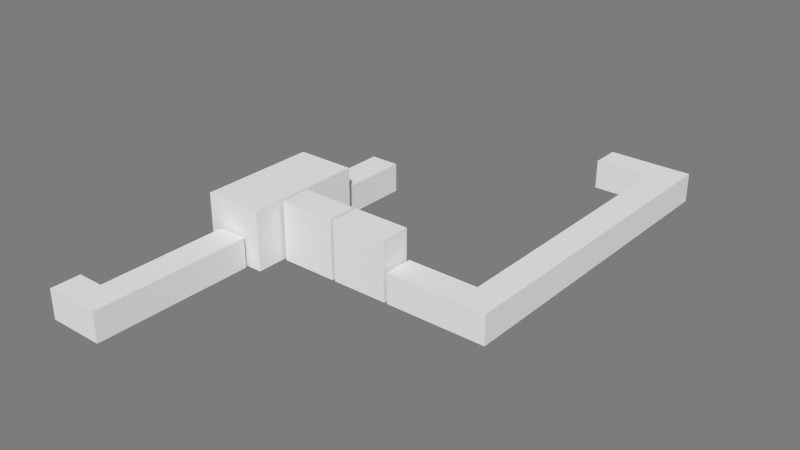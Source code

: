 # Source: PuzzleRoute.blend  (saved by Blender 2.71.0; exported with 4.5.12 LTS)
import bpy
from mathutils import Matrix  # noqa: F401  (used for matrix-valued properties, if any)

bpy.ops.wm.read_factory_settings(use_empty=True)
scene = bpy.context.scene
scene.name = 'Scene'

# ---- collections
col_collection_10 = bpy.data.collections.new('Collection 10'); scene.collection.children.link(col_collection_10)

# ---- materials (node trees are filled in below, after node groups)
mat_room = bpy.data.materials.new('Room')
mat_room.alpha_threshold = 0.0
mat_room.use_transparent_shadow = False
mat_room.diffuse_color = (0.7874, 0.7874, 0.7874, 1.0)
mat_room.roughness = 0.5
mat_room.specular_intensity = 0.0
mat_room.line_color = (0.0, 0.0, 0.0, 1.0)
mat_pressureplate = bpy.data.materials.new('PressurePlate')
mat_pressureplate.alpha_threshold = 0.0
mat_pressureplate.use_transparent_shadow = False
mat_pressureplate.diffuse_color = (0.0, 0.0, 0.0, 1.0)
mat_pressureplate.specular_color = (0.0, 0.0, 0.0)
mat_pressureplate.roughness = 0.5
mat_pressureplate.line_color = (0.0, 0.0, 0.0, 1.0)

# ---- material node trees

# ---- world
world_world = bpy.data.worlds.new('World'); scene.world = world_world
world_world.color = (0.2016, 0.2016, 0.2016)
world_world.use_sun_shadow = False
world_world.sun_shadow_jitter_overblur = 0.0
world_world.cycles.sampling_method = 'MANUAL'
world_world.cycles.sample_map_resolution = 256

# ---- meshes
me_mroompuzzlec = bpy.data.meshes.new('MRoomPuzzleC')
me_mroompuzzlec.from_pydata([(-1.0, -1.0, 0.0), (1.0, -1.0, 0.0), (-1.0, 1.0, 0.0), (1.0, 1.0, 0.0), (-9.8, -1.0, 0.0), (-9.8, 1.0, 0.0), (-1.0, -2.8, 0.0), (1.0, -2.8, 0.0), (-1.0, -1.0, 1.0), (1.0, -1.0, 1.0), (-1.0, 1.0, 1.0), (1.0, 1.0, 1.0), (-9.8, -1.0, 1.0), (-9.8, 1.0, 1.0), (-1.0, -2.8, 1.0), (1.0, -2.8, 1.0), (-9.8, 0.5, 0.0), (-9.8, -0.5, 0.0), (-9.8, 0.5, 0.9), (-9.8, -0.5, 0.9), (-10.0, 0.5, 0.0), (-10.0, -0.5, 0.0), (-10.0, 0.5, 0.9), (-10.0, -0.5, 0.9), (-0.5, -2.8, 0.0), (0.5, -2.8, 0.0), (-0.5, -2.8, 0.9), (0.5, -2.8, 0.9), (-0.5, -3.0, 0.0), (0.5, -3.0, 0.0), (-0.5, -3.0, 0.9), (0.5, -3.0, 0.9)], [], [(0, 1, 3, 2), (0, 2, 5, 16, 17, 4), (1, 0, 6, 24, 25, 7), (6, 0, 8, 14), (1, 7, 15, 9), (14, 15, 27, 26), (5, 2, 10, 13), (0, 4, 12, 8), (13, 12, 19, 18), (2, 3, 11, 10), (3, 1, 9, 11), (5, 13, 18, 16), (17, 19, 12, 4), (19, 17, 21, 23), (16, 18, 22, 20), (18, 19, 23, 22), (17, 16, 20, 21), (6, 14, 26, 24), (25, 27, 15, 7), (27, 25, 29, 31), (24, 26, 30, 28), (26, 27, 31, 30), (25, 24, 28, 29), (15, 14, 8, 9), (11, 9, 8, 10), (13, 10, 8, 12)])
me_mroompuzzlec.materials.append(mat_room)
me_mroompuzzlec.use_remesh_preserve_volume = False
me_mroompuzzlec.use_remesh_preserve_attributes = False
me_mroompuzzlec.use_mirror_vertex_groups = False
me_mroompuzzlec.update()
me_puzzleescapec = bpy.data.meshes.new('PuzzleEscapeC')
me_puzzleescapec.from_pydata([(3.833, -1.0, 0.0), (3.833, 4.8, 0.0), (3.167, -1.0, 0.0), (3.167, 4.8, 0.0), (3.833, -1.0, 1.0), (3.833, 4.8, 1.0), (3.667, 4.8, 0.0), (3.333, 4.8, 0.0), (3.667, 4.8, 0.9), (3.333, 4.8, 0.9), (3.667, 5.0, -5.96e-08), (3.333, 5.0, -5.96e-08), (3.667, 5.0, 0.9), (3.333, 5.0, 0.9), (3.167, 1.0, 0.0), (3.167, 1.0, 1.0), (-3.167, 5.8, 0.0), (-3.833, -1.0, 0.0), (-3.833, 5.8, 0.0), (-3.167, 5.8, 1.0), (-3.833, -1.0, 1.0), (-3.833, 5.8, 1.0), (-3.333, 5.8, 0.0), (-3.667, 5.8, 0.0), (-3.333, 5.8, 0.9), (-3.667, 5.8, 0.9), (-3.333, 6.0, -5.96e-08), (-3.667, 6.0, -5.96e-08), (-3.333, 6.0, 0.9), (-3.667, 6.0, 0.9), (-3.833, 1.0, 0.0), (3.167, -1.0, 1.0), (-3.833, 1.0, 1.0), (-3.167, 1.0, 0.0), (-3.167, 1.0, 1.0), (-3.167, -1.0, 1.0), (-3.167, -1.0, 0.0), (3.833, 1.0, 1.0), (3.833, 1.0, 0.0), (3.167, 4.8, 1.0)], [], [(7, 6, 10, 11), (8, 12, 10, 6), (8, 9, 13, 12), (7, 11, 13, 9), (9, 8, 5, 39), (5, 8, 6, 1), (3, 7, 9, 39), (5, 37, 15, 39), (15, 37, 4, 31), (1, 38, 37, 5), (3, 39, 15, 14), (38, 1, 6, 7, 3, 14), (0, 4, 37, 38), (0, 38, 14, 2), (2, 31, 4, 0), (2, 36, 35, 31), (20, 32, 34, 35), (15, 34, 33, 14), (2, 14, 33, 36), (36, 17, 20, 35), (36, 33, 30, 17), (17, 30, 32, 20), (34, 15, 31, 35), (23, 18, 30, 33, 16, 22), (24, 25, 29, 28), (24, 28, 26, 22), (23, 22, 26, 27), (23, 27, 29, 25), (19, 16, 33, 34), (21, 32, 30, 18), (19, 24, 22, 16), (19, 21, 25, 24), (23, 25, 21, 18), (19, 34, 32, 21)])
me_puzzleescapec.materials.append(mat_room)
me_puzzleescapec.use_remesh_preserve_volume = False
me_puzzleescapec.use_remesh_preserve_attributes = False
me_puzzleescapec.use_mirror_vertex_groups = False
me_puzzleescapec.update()
me_puzzleleverc = bpy.data.meshes.new('PuzzleLeverC')
me_puzzleleverc.from_pydata([(-0.9333, -1.0, 0.0), (0.9333, -1.0, 0.0), (-0.9333, 1.0, 0.0), (0.9333, 1.0, 0.0), (-0.9333, -1.0, 1.0), (0.9333, -1.0, 1.0), (-0.9333, 1.0, 1.0), (0.9333, 1.0, 1.0), (0.9333, -0.5, 0.0), (0.9333, 0.5, 0.0), (0.9333, -0.5, 0.9), (0.9333, 0.5, 0.9), (1.0, -0.5, -5.96e-08), (1.0, 0.5, -5.96e-08), (1.0, -0.5, 0.9), (1.0, 0.5, 0.9), (-0.9333, 0.5, 0.0), (-0.9333, -0.5, 0.0), (-0.9333, 0.5, 0.9), (-0.9333, -0.5, 0.9), (-1.0, 0.5, 2.98e-08), (-1.0, -0.5, 2.98e-08), (-1.0, 0.5, 0.9), (-1.0, -0.5, 0.9)], [], [(0, 1, 8, 9, 3, 2, 16, 17), (3, 7, 6, 2), (11, 15, 14, 10), (0, 4, 5, 1), (16, 2, 6, 18), (9, 13, 15, 11), (10, 14, 12, 8), (1, 5, 10, 8), (12, 13, 9, 8), (5, 7, 11, 10), (9, 11, 7, 3), (18, 19, 23, 22), (16, 18, 22, 20), (19, 17, 21, 23), (6, 4, 19, 18), (0, 17, 19, 4), (17, 16, 20, 21), (7, 5, 4, 6)])
me_puzzleleverc.materials.append(mat_room)
me_puzzleleverc.use_remesh_preserve_volume = False
me_puzzleleverc.use_remesh_preserve_attributes = False
me_puzzleleverc.use_mirror_vertex_groups = False
me_puzzleleverc.update()
me_puzzleroom = bpy.data.meshes.new('PuzzleRoom')
me_puzzleroom.from_pydata([(-1.0, -1.0, 0.0), (1.0, -1.0, 0.0), (-1.0, 1.0, 0.0), (1.0, 1.0, 0.0), (-1.0, -1.0, 2.0), (1.0, -1.0, 2.0), (-1.0, 1.0, 2.0), (1.0, 1.0, 2.0), (1.0, -0.125, 0.0), (1.0, -0.375, 0.0), (1.0, -0.125, 0.9), (1.0, -0.375, 0.9), (0.25, 1.0, 0.0), (-0.25, 1.0, 0.0), (0.25, 1.0, 0.9), (-0.25, 1.0, 0.9), (-0.25, -1.0, 0.0), (0.25, -1.0, 0.0), (-0.25, -1.0, 0.9), (0.25, -1.0, 0.9)], [], [(0, 16, 17, 1, 8, 9, 3, 12, 13, 2), (4, 6, 7, 5), (2, 6, 4, 0), (1, 5, 11, 9), (7, 10, 11, 5), (7, 3, 8, 10), (13, 15, 6, 2), (7, 6, 15, 14), (7, 14, 12, 3), (17, 19, 5, 1), (4, 5, 19, 18), (4, 18, 16, 0)])
me_puzzleroom.materials.append(mat_room)
me_puzzleroom.use_remesh_preserve_volume = False
me_puzzleroom.use_remesh_preserve_attributes = False
me_puzzleroom.use_mirror_vertex_groups = False
me_puzzleroom.update()
me_puzzlepressureplate1 = bpy.data.meshes.new('PuzzlePressurePlate1')
me_puzzlepressureplate1.from_pydata([(1.0, -1.0, 0.0), (-1.0, -1.0, 0.0), (1.0, 1.0, 0.0), (-1.0, 1.0, 0.0)], [], [(1, 0, 2, 3)])
me_puzzlepressureplate1.materials.append(mat_pressureplate)
me_puzzlepressureplate1.use_remesh_preserve_volume = False
me_puzzlepressureplate1.use_remesh_preserve_attributes = False
me_puzzlepressureplate1.use_mirror_vertex_groups = False
me_puzzlepressureplate1.update()
me_puzzlepressureplate2 = bpy.data.meshes.new('PuzzlePressurePlate2')
me_puzzlepressureplate2.from_pydata([(1.0, -1.0, 0.0), (-1.0, -1.0, 0.0), (1.0, 1.0, 0.0), (-1.0, 1.0, 0.0)], [], [(1, 0, 2, 3)])
me_puzzlepressureplate2.materials.append(mat_pressureplate)
me_puzzlepressureplate2.use_remesh_preserve_volume = False
me_puzzlepressureplate2.use_remesh_preserve_attributes = False
me_puzzlepressureplate2.use_mirror_vertex_groups = False
me_puzzlepressureplate2.update()
me_puzzletallc1 = bpy.data.meshes.new('PuzzleTallC1')
me_puzzletallc1.from_pydata([(-1.0, -1.0, 0.0), (0.9, -1.0, 0.0), (-1.0, 1.0, 0.0), (0.9, 1.0, 0.0), (-1.0, -1.0, 2.0), (0.9, -1.0, 2.0), (-1.0, 1.0, 2.0), (0.9, 1.0, 2.0), (0.9, -0.5, 0.0), (0.9, 0.5, 0.0), (0.9, -0.5, 0.9), (0.9, 0.5, 0.9), (-1.0, 0.5, 0.0), (-1.0, -0.5, 0.0), (-1.0, 0.5, 0.9), (-1.0, -0.5, 0.9), (1.0, -0.5, -3.612e-09), (1.0, 0.5, -3.612e-09), (1.0, -0.5, 0.9), (1.0, 0.5, 0.9)], [], [(0, 1, 8, 9, 3, 2, 12, 13), (1, 5, 10, 8), (3, 7, 6, 2), (0, 4, 5, 1), (11, 19, 18, 10), (9, 17, 19, 11), (10, 18, 16, 8), (13, 15, 4, 0), (6, 4, 15, 14), (6, 14, 12, 2), (9, 11, 7, 3), (5, 7, 11, 10), (16, 17, 9, 8), (7, 5, 4, 6)])
me_puzzletallc1.materials.append(mat_room)
me_puzzletallc1.use_remesh_preserve_volume = False
me_puzzletallc1.use_remesh_preserve_attributes = False
me_puzzletallc1.use_mirror_vertex_groups = False
me_puzzletallc1.update()
me_puzzletallc2 = bpy.data.meshes.new('PuzzleTallC2')
me_puzzletallc2.from_pydata([(-1.0, -1.0, 0.0), (0.9, -1.0, 0.0), (-1.0, 1.0, 0.0), (0.9, 1.0, 0.0), (-1.0, -1.0, 2.0), (0.9, -1.0, 2.0), (-1.0, 1.0, 2.0), (0.9, 1.0, 2.0), (0.9, -0.5, 0.0), (0.9, 0.5, 0.0), (0.9, -0.5, 0.9), (0.9, 0.5, 0.9), (1.0, -0.5, -3.612e-09), (1.0, 0.5, -3.612e-09), (1.0, -0.5, 0.9), (1.0, 0.5, 0.9), (-1.0, -0.5, 0.0), (-1.0, 0.5, 0.0), (-1.0, -0.5, 0.9), (-1.0, 0.5, 0.9)], [], [(2, 17, 16, 0, 1, 3), (5, 7, 11, 10), (3, 7, 6, 2), (0, 4, 5, 1), (11, 15, 14, 10), (9, 13, 15, 11), (10, 14, 12, 8), (1, 5, 10, 8), (3, 9, 11, 7), (12, 13, 9, 8), (7, 5, 4, 6), (0, 16, 18, 4), (4, 18, 19, 6), (17, 2, 6, 19)])
me_puzzletallc2.materials.append(mat_room)
me_puzzletallc2.use_remesh_preserve_volume = False
me_puzzletallc2.use_remesh_preserve_attributes = False
me_puzzletallc2.use_mirror_vertex_groups = False
me_puzzletallc2.update()

# ---- objects
ob_mroompuzzlec = bpy.data.objects.new('MRoomPuzzleC', me_mroompuzzlec)
ob_puzzleescapec = bpy.data.objects.new('PuzzleEscapeC', me_puzzleescapec)
ob_puzzleleverc = bpy.data.objects.new('PuzzleLeverC', me_puzzleleverc)
ob_puzzleroom = bpy.data.objects.new('PuzzleRoom', me_puzzleroom)
ob_puzzlepressureplate1 = bpy.data.objects.new('PuzzlePressurePlate1', me_puzzlepressureplate1)
ob_puzzlepressureplate2 = bpy.data.objects.new('PuzzlePressurePlate2', me_puzzlepressureplate2)
ob_puzzletallc1 = bpy.data.objects.new('PuzzleTallC1', me_puzzletallc1)
ob_puzzletallc2 = bpy.data.objects.new('PuzzleTallC2', me_puzzletallc2)

# ---- transforms, parenting, visibility, modifiers, constraints
ob_mroompuzzlec.location = (-1.431e-06, -7.0, 0.0)
ob_mroompuzzlec.rotation_euler = (0.0, -0.0, 4.712)
ob_mroompuzzlec.scale = (0.5, 0.5, 1.0)
ob_mroompuzzlec.lineart.crease_threshold = 0.0
ob_puzzleescapec.location = (8.0, 4.75, 0.0)
ob_puzzleescapec.rotation_euler = (0.0, -0.0, 7.854)
ob_puzzleescapec.scale = (1.5, 0.5, 1.0)
ob_puzzleescapec.lineart.crease_threshold = 0.0
ob_puzzleleverc.location = (7.153e-07, 3.5, 0.0)
ob_puzzleleverc.rotation_euler = (0.0, -0.0, 4.712)
ob_puzzleleverc.scale = (1.5, 0.5, 1.0)
ob_puzzleleverc.lineart.crease_threshold = 0.0
ob_puzzleroom.location = (4.768e-07, -1.137e-13, 0.0)
ob_puzzleroom.rotation_euler = (0.0, -0.0, 6.283)
ob_puzzleroom.scale = (1.0, 2.0, 1.0)
ob_puzzleroom.lineart.crease_threshold = 0.0
ob_puzzlepressureplate1.parent = ob_puzzleroom
ob_puzzlepressureplate1.matrix_parent_inverse = Matrix(((1.0, 0.0, 0.0, 0.0), (0.0, 0.5, 0.0, 0.0), (0.0, 0.0, 1.0, 0.0), (0.0, 0.0, 0.0, 1.0)))
ob_puzzlepressureplate1.location = (-0.5, 0.5, 0.001)
ob_puzzlepressureplate1.scale = (0.16, 0.16, 0.16)
ob_puzzlepressureplate1.lineart.crease_threshold = 0.0
ob_puzzlepressureplate2.parent = ob_puzzleroom
ob_puzzlepressureplate2.matrix_parent_inverse = Matrix(((1.0, 0.0, 0.0, 0.0), (0.0, 0.5, 0.0, 0.0), (0.0, 0.0, 1.0, 0.0), (0.0, 0.0, 0.0, 1.0)))
ob_puzzlepressureplate2.location = (-0.5, -0.5, 0.001)
ob_puzzlepressureplate2.scale = (0.16, 0.16, 0.16)
ob_puzzlepressureplate2.lineart.crease_threshold = 0.0
ob_puzzletallc1.location = (2.0, -0.5, 0.0)
ob_puzzletallc1.rotation_euler = (0.0, -0.0, 9.425)
ob_puzzletallc1.scale = (1.0, 0.5, 1.0)
ob_puzzletallc1.lineart.crease_threshold = 0.0
ob_puzzletallc2.location = (4.0, -0.5, 0.0)
ob_puzzletallc2.rotation_euler = (0.0, -0.0, 9.425)
ob_puzzletallc2.scale = (1.0, 0.5, 1.0)
ob_puzzletallc2.lineart.crease_threshold = 0.0

# ---- collection membership
col_collection_10.objects.link(ob_mroompuzzlec)
col_collection_10.objects.link(ob_puzzleescapec)
col_collection_10.objects.link(ob_puzzleleverc)
col_collection_10.objects.link(ob_puzzleroom)
col_collection_10.objects.link(ob_puzzlepressureplate1)
col_collection_10.objects.link(ob_puzzlepressureplate2)
col_collection_10.objects.link(ob_puzzletallc1)
col_collection_10.objects.link(ob_puzzletallc2)

# ---- scene / render settings (as saved in the file)
scene.frame_start = 1; scene.frame_end = 250; scene.frame_set(1)
scene.render.engine = 'BLENDER_EEVEE_NEXT'
scene.render.image_settings.color_mode = 'RGB'
scene.render.image_settings.compression = 90
scene.render.resolution_percentage = 50
scene.render.dither_intensity = 0.0
scene.render.bake_margin = 2
scene.cycles.use_denoising = False
scene.cycles.samples = 10
scene.cycles.sampling_pattern = 'TABULATED_SOBOL'
scene.cycles.light_sampling_threshold = 0.0
scene.cycles.use_adaptive_sampling = False
scene.cycles.use_light_tree = False
scene.cycles.blur_glossy = 0.0
scene.cycles.volume_bounces = 1
scene.cycles.pixel_filter_type = 'GAUSSIAN'
scene.cycles.sample_clamp_indirect = 0.0
scene.view_settings.view_transform = 'Standard'
bpy.context.view_layer.update()

# ---- added for rendering (the .blend has no active camera and no usable light): camera, sun
cam_auto = bpy.data.cameras.new('AutoCamera')
cam_auto.lens = 50.0
cam_auto.sensor_width = 36.0
cam_auto.clip_end = 1000.0
ob_auto_camera = bpy.data.objects.new('AutoCamera', cam_auto)
scene.collection.objects.link(ob_auto_camera)
ob_auto_camera.location = (22.6412, -21.4694, 16.313)
ob_auto_camera.rotation_euler = (1.09748, -7.21219e-08, 0.694738)
scene.camera = ob_auto_camera
light_auto_sun = bpy.data.lights.new('AutoSun', 'SUN')
light_auto_sun.energy = 3.0
light_auto_sun.angle = 0.0523599
ob_auto_sun = bpy.data.objects.new('AutoSun', light_auto_sun)
scene.collection.objects.link(ob_auto_sun)
ob_auto_sun.rotation_euler = (0.872665, 0.174533, 0.523599)
bpy.context.view_layer.update()

